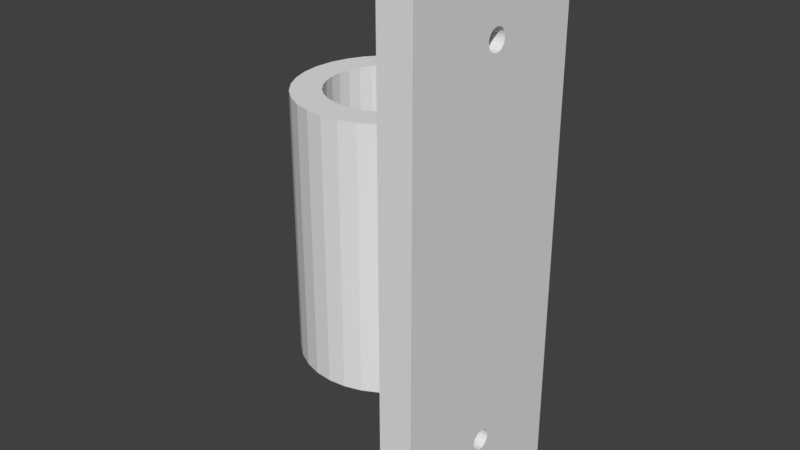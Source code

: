 # Source: Frame_2_camera_attachment.blend  (saved by Blender 2.79.0; exported with 4.5.12 LTS)
import bpy
from mathutils import Matrix  # noqa: F401  (used for matrix-valued properties, if any)

bpy.ops.wm.read_factory_settings(use_empty=True)
scene = bpy.context.scene
scene.name = 'Scene'

# ---- collections
col_collection_1 = bpy.data.collections.new('Collection 1'); scene.collection.children.link(col_collection_1)

# ---- world
world_world = bpy.data.worlds.new('World'); scene.world = world_world
world_world.color = (0.05088, 0.05088, 0.05088)
world_world.use_sun_shadow = False
world_world.sun_shadow_jitter_overblur = 0.0
world_world.cycles.sampling_method = 'MANUAL'

# ---- meshes
me_cylinder = bpy.data.meshes.new('Cylinder')
me_cylinder.from_pydata([(0.01, -0.6825, -1.269), (0.01, -1.033, -1.269), (0.193, -1.033, -0.8556), (-0.01, -0.6825, -1.269), (-0.01, -1.033, -1.269), (-0.193, -1.033, -0.8556), (-0.878, 1.204, -2.133), (-0.878, 1.204, 2.133), (-0.878, -1.203, -2.133), (-0.878, -1.203, 2.133), (-1.278, 1.204, -2.133), (-1.278, 1.204, 2.133), (-1.278, -1.203, -2.133), (-1.278, -1.203, 2.133), (-1.278, -0.1068, 1.453), (-0.878, -0.1068, 1.453), (-1.278, -0.002, 1.584), (-0.878, -0.002, 1.584), (-1.278, 0.02258, 1.582), (-0.878, 0.02258, 1.582), (-1.278, 0.04622, 1.578), (-0.878, 0.04622, 1.578), (-1.278, 0.1144, 1.468), (-0.878, 0.1144, 1.468), (-1.278, 0.1028, 1.453), (-0.878, 0.1028, 1.453), (-1.278, 0.1216, 1.484), (-0.878, 0.1216, 1.484), (-1.278, 0.0871, 1.441), (-0.878, 0.0871, 1.441), (-1.278, 0.02258, 1.418), (-0.878, 0.02258, 1.418), (-1.278, -0.002, 1.416), (-0.878, -0.002, 1.416), (-1.278, 0.04622, 1.422), (-0.878, 0.04622, 1.422), (-1.278, -0.1256, 1.516), (-0.878, -0.1256, 1.516), (-1.278, -0.072, 1.57), (-0.878, -0.072, 1.57), (-1.278, -0.128, 1.5), (-0.878, -0.128, 1.5), (-1.278, -0.1184, 1.532), (-0.878, -0.1184, 1.532), (-1.278, -0.02658, 1.418), (-0.878, -0.02658, 1.418), (-1.278, 0.0871, 1.559), (-0.878, 0.0871, 1.559), (-1.278, 0.068, 1.57), (-0.878, 0.068, 1.57), (-1.278, 0.1028, 1.547), (-0.878, 0.1028, 1.547), (-1.278, -0.1256, 1.484), (-0.878, -0.1256, 1.484), (-1.278, -0.072, 1.43), (-0.878, -0.072, 1.43), (-1.278, -0.0911, 1.441), (-0.878, -0.0911, 1.441), (-1.278, -0.1184, 1.468), (-0.878, -0.1184, 1.468), (-1.278, 0.124, 1.5), (-0.878, 0.124, 1.5), (-1.278, 0.068, 1.43), (-0.878, 0.068, 1.43), (-1.278, 0.1216, 1.516), (-0.878, 0.1216, 1.516), (-1.278, -0.0911, 1.559), (-0.878, -0.0911, 1.559), (-1.278, -0.05022, 1.422), (-0.878, -0.05022, 1.422), (-1.278, -0.1068, 1.547), (-0.878, -0.1068, 1.547), (-1.278, 0.1144, 1.532), (-0.878, 0.1144, 1.532), (-1.278, -0.05022, 1.578), (-0.878, -0.05022, 1.578), (-1.278, -0.02658, 1.582), (-0.878, -0.02658, 1.582), (-1.278, -0.1061, -1.547), (-0.878, -0.1061, -1.547), (-1.278, -0.001376, -1.416), (-0.878, -0.001376, -1.416), (-1.278, 0.0232, -1.418), (-0.878, 0.0232, -1.418), (-1.278, 0.04684, -1.423), (-0.878, 0.04684, -1.423), (-1.278, 0.115, -1.532), (-0.878, 0.115, -1.532), (-1.278, 0.1034, -1.547), (-0.878, 0.1034, -1.547), (-1.278, 0.1222, -1.517), (-0.878, 0.1222, -1.517), (-1.278, 0.08772, -1.56), (-0.878, 0.08772, -1.56), (-1.278, 0.02321, -1.583), (-0.878, 0.02321, -1.583), (-1.278, -0.001376, -1.584), (-0.878, -0.001376, -1.584), (-1.278, 0.04684, -1.578), (-0.878, 0.04684, -1.578), (-1.278, -0.125, -1.484), (-0.878, -0.125, -1.484), (-1.278, -0.07138, -1.43), (-0.878, -0.07138, -1.43), (-1.278, -0.1274, -1.5), (-0.878, -0.1274, -1.5), (-1.278, -0.1178, -1.468), (-0.878, -0.1178, -1.468), (-1.278, -0.02596, -1.583), (-0.878, -0.02596, -1.583), (-1.278, 0.08772, -1.441), (-0.878, 0.08772, -1.441), (-1.278, 0.06863, -1.43), (-0.878, 0.06863, -1.43), (-1.278, 0.1034, -1.454), (-0.878, 0.1034, -1.454), (-1.278, -0.125, -1.517), (-0.878, -0.125, -1.517), (-1.278, -0.07138, -1.57), (-0.878, -0.07138, -1.57), (-1.278, -0.09047, -1.56), (-0.878, -0.09047, -1.56), (-1.278, -0.1178, -1.532), (-0.878, -0.1178, -1.532), (-1.278, 0.1246, -1.5), (-0.878, 0.1246, -1.5), (-1.278, 0.06863, -1.57), (-0.878, 0.06863, -1.57), (-1.278, 0.1222, -1.484), (-0.878, 0.1222, -1.484), (-1.278, -0.09047, -1.441), (-0.878, -0.09047, -1.441), (-1.278, -0.04959, -1.578), (-0.878, -0.04959, -1.578), (-1.278, -0.1061, -1.454), (-0.878, -0.1061, -1.454), (-1.278, 0.115, -1.468), (-0.878, 0.115, -1.468), (-1.278, -0.04959, -1.423), (-0.878, -0.04959, -1.423), (-1.278, -0.02596, -1.418), (-0.878, -0.02596, -1.418), (0.0, 1.0, -1.0), (0.0, 1.0, 1.0), (0.1951, 0.9808, -1.0), (0.1951, 0.9808, 1.0), (0.3827, 0.9239, -1.0), (0.3827, 0.9239, 1.0), (0.5556, 0.8315, -1.0), (0.5556, 0.8315, 1.0), (0.7071, 0.7071, -1.0), (0.7071, 0.7071, 1.0), (0.8315, 0.5556, -1.0), (0.8315, 0.5556, 1.0), (0.9239, 0.3827, -1.0), (0.9239, 0.3827, 1.0), (0.9808, 0.1951, -1.0), (0.9808, 0.1951, 1.0), (1.0, 7.55e-08, -1.0), (1.0, 7.55e-08, 1.0), (0.9808, -0.1951, -1.0), (0.9808, -0.1951, 1.0), (0.9239, -0.3827, -1.0), (0.9239, -0.3827, 1.0), (0.8315, -0.5556, -1.0), (0.8315, -0.5556, 1.0), (0.7071, -0.7071, -1.0), (0.7071, -0.7071, 1.0), (0.5556, -0.8315, -1.0), (0.5556, -0.8315, 1.0), (0.3827, -0.9239, -1.0), (0.3827, -0.9239, 1.0), (0.1951, -0.9808, -1.0), (0.1951, -0.9808, 1.0), (-3.258e-07, -1.0, 1.0), (-0.1951, -0.9808, -1.0), (-0.1951, -0.9808, 1.0), (-0.3827, -0.9239, -1.0), (-0.3827, -0.9239, 1.0), (-0.5556, -0.8315, -1.0), (-0.5556, -0.8315, 1.0), (-0.7071, -0.7071, -1.0), (-0.7071, -0.7071, 1.0), (-0.8315, -0.5556, -1.0), (-0.8315, -0.5556, 1.0), (-0.8315, 0.5556, -1.0), (-0.8315, 0.5556, 1.0), (-0.7071, 0.7071, -1.0), (-0.7071, 0.7071, 1.0), (-0.5556, 0.8315, -1.0), (-0.5556, 0.8315, 1.0), (-0.3827, 0.9239, -1.0), (-0.3827, 0.9239, 1.0), (-0.1951, 0.9808, -1.0), (-0.1951, 0.9808, 1.0), (0.5575, -0.3725, 1.0), (0.5575, -0.3725, -1.0), (0.0, 0.6705, 1.0), (0.0, 0.6705, -1.0), (-0.1308, 0.6576, 1.0), (-0.1308, 0.6576, -1.0), (-0.2566, 0.6195, 1.0), (-0.2566, 0.6195, -1.0), (-0.6195, -0.2566, 1.0), (-0.6195, -0.2566, -1.0), (-0.5575, -0.3725, 1.0), (-0.5575, -0.3725, -1.0), (-0.6576, -0.1308, 1.0), (-0.6576, -0.1308, -1.0), (-0.4741, -0.4741, 1.0), (-0.4741, -0.4741, -1.0), (-0.1308, -0.6576, 1.0), (-0.1308, -0.6576, -1.0), (-2.185e-07, -0.6705, 1.0), (-2.185e-07, -0.6705, -1.0), (-0.2566, -0.6195, 1.0), (-0.2566, -0.6195, -1.0), (0.6576, 0.1308, 1.0), (0.6576, 0.1308, -1.0), (0.3725, 0.5575, 1.0), (0.3725, 0.5575, -1.0), (0.6705, 5.062e-08, 1.0), (0.6705, 5.062e-08, -1.0), (0.6195, 0.2566, 1.0), (0.6195, 0.2566, -1.0), (0.1308, -0.6576, 1.0), (0.1308, -0.6576, -1.0), (-0.4741, 0.4741, 1.0), (-0.4741, 0.4741, -1.0), (-0.3725, 0.5575, 1.0), (-0.3725, 0.5575, -1.0), (-0.5575, 0.3725, 1.0), (-0.5575, 0.3725, -1.0), (0.6576, -0.1308, 1.0), (0.6576, -0.1308, -1.0), (0.3725, -0.5575, 1.0), (0.3725, -0.5575, -1.0), (0.4741, -0.4741, 1.0), (0.4741, -0.4741, -1.0), (0.6195, -0.2566, 1.0), (0.6195, -0.2566, -1.0), (-0.6705, 6.474e-07, 1.0), (-0.6705, 6.474e-07, -1.0), (-0.3725, -0.5575, 1.0), (-0.3725, -0.5575, -1.0), (-0.6576, 0.1308, 1.0), (-0.6576, 0.1308, -1.0), (0.4741, 0.4741, 1.0), (0.4741, 0.4741, -1.0), (0.2566, -0.6195, 1.0), (0.2566, -0.6195, -1.0), (0.5575, 0.3725, 1.0), (0.5575, 0.3725, -1.0), (-0.6195, 0.2566, 1.0), (-0.6195, 0.2566, -1.0), (0.2566, 0.6195, 1.0), (0.2566, 0.6195, -1.0), (0.1308, 0.6576, 1.0), (0.1308, 0.6576, -1.0), (-0.07539, -0.9926, 0.1213), (-0.07539, -0.6631, 0.1213), (0.0, -1.0, 0.1313), (0.0, -0.6705, 0.1313), (-0.03843, -0.9962, 0.1288), (-0.03843, -0.6667, 0.1288), (-0.1638, -0.9839, -0.07296), (-0.1638, -0.6476, -0.07296), (-0.1393, -0.9863, -0.09287), (-0.1393, -0.655, -0.09287), (-0.182, -0.9821, -0.05026), (-0.182, -0.6421, -0.05026), (-0.1094, -0.9892, -0.1092), (-0.1094, -0.6597, -0.1092), (-6.419e-08, -1.0, -0.1313), (-6.419e-08, -0.6705, -0.1313), (0.03843, -0.9962, -0.1288), (0.03843, -0.6667, -0.1288), (-0.1308, -0.6576, -0.09751), (-0.03843, -0.9962, -0.1288), (-0.03843, -0.6667, -0.1288), (0.1932, -0.981, 0.02562), (0.1951, -0.9808, 0.01293), (0.1932, -0.6387, 0.02562), (0.1393, -0.9863, 0.09287), (0.1393, -0.655, 0.09287), (0.1094, -0.9892, 0.1092), (0.1094, -0.6597, 0.1092), (0.1308, -0.6576, 0.09751), (0.07539, -0.9926, -0.1213), (0.07539, -0.6631, -0.1213), (0.182, -0.9821, 0.05026), (0.182, -0.6421, 0.05026), (-0.1638, -0.9839, 0.07297), (-0.1638, -0.6476, 0.07297), (-0.1393, -0.9863, 0.09287), (-0.1393, -0.655, 0.09287), (0.03843, -0.9962, 0.1288), (0.03843, -0.6667, 0.1288), (-0.182, -0.9821, 0.05026), (-0.182, -0.6421, 0.05026), (-0.1308, -0.6576, 0.09751), (0.182, -0.9821, -0.05026), (0.182, -0.6421, -0.05026), (0.1932, -0.981, -0.02562), (0.1932, -0.6387, -0.02562), (0.1638, -0.9839, -0.07296), (0.1638, -0.6476, -0.07296), (0.197, -0.9802, 7.46e-08), (0.197, -0.6375, 8.459e-08), (0.1951, -0.9808, -0.01293), (-0.1932, -0.981, -0.02562), (-0.1932, -0.6387, -0.02562), (-0.1094, -0.9892, 0.1092), (-0.1094, -0.6597, 0.1092), (-0.07539, -0.9926, -0.1213), (-0.07539, -0.6631, -0.1213), (-0.197, -0.9802, 1.915e-07), (-0.197, -0.6375, 2.015e-07), (-0.1951, -0.9808, -0.01292), (0.1638, -0.9839, 0.07296), (0.1638, -0.6476, 0.07296), (0.1393, -0.9863, -0.09287), (0.1393, -0.655, -0.09287), (0.1308, -0.6576, -0.09751), (0.1094, -0.9892, -0.1092), (0.1094, -0.6597, -0.1092), (-0.1932, -0.981, 0.02562), (-0.1932, -0.6387, 0.02562), (0.07539, -0.9926, 0.1213), (0.07539, -0.6631, 0.1213), (-0.1951, -0.9808, 0.01292), (0.9839, 0.1638, -0.07296), (0.6476, 0.1638, -0.07296), (0.6705, -1.268e-07, 0.1313), (1.0, -1.124e-07, 0.1313), (0.6667, -0.03843, 0.1288), (0.9962, -0.03843, 0.1288), (0.6631, -0.07539, 0.1213), (0.9926, -0.07539, 0.1213), (0.6421, -0.182, -0.05026), (0.9821, -0.182, -0.05026), (0.6476, -0.1638, -0.07296), (0.9839, -0.1638, -0.07296), (0.981, -0.1932, -0.02562), (0.6387, -0.1932, -0.02562), (0.655, -0.1393, -0.09287), (0.9863, -0.1393, -0.09287), (0.9808, -0.1951, -0.01293), (0.6667, -0.03843, -0.1288), (0.9962, -0.03843, -0.1288), (0.6705, -1.91e-07, -0.1313), (1.0, -1.766e-07, -0.1313), (0.6631, -0.07539, -0.1213), (0.9926, -0.07539, -0.1213), (0.9808, 0.1951, 0.01293), (0.981, 0.1932, 0.02562), (0.6387, 0.1932, 0.02562), (0.6597, 0.1094, 0.1092), (0.6576, 0.1308, 0.09751), (0.9892, 0.1094, 0.1092), (0.9802, 0.197, 8.544e-08), (0.6375, 0.197, 9.543e-08), (0.9821, 0.182, 0.05026), (0.6421, 0.182, 0.05026), (0.9962, 0.03843, -0.1288), (0.6667, 0.03843, -0.1288), (0.655, -0.1393, 0.09287), (0.6576, -0.1308, 0.09751), (0.9863, -0.1393, 0.09287), (0.6597, -0.1094, 0.1092), (0.9892, -0.1094, 0.1092), (0.6476, -0.1638, 0.07297), (0.9839, -0.1638, 0.07297), (0.981, 0.1932, -0.02562), (0.6387, 0.1932, -0.02562), (0.6597, 0.1094, -0.1092), (0.9892, 0.1094, -0.1092), (0.6576, 0.1308, -0.09751), (0.9863, 0.1393, -0.09287), (0.655, 0.1393, -0.09287), (0.9821, 0.182, -0.05026), (0.6421, 0.182, -0.05026), (0.9808, 0.1951, -0.01293), (0.9802, -0.197, 2.023e-07), (0.6375, -0.197, 2.123e-07), (0.6597, -0.1094, -0.1092), (0.9892, -0.1094, -0.1092), (0.6387, -0.1932, 0.02562), (0.981, -0.1932, 0.02562), (0.6576, -0.1308, -0.09751), (0.9808, -0.1951, 0.01293), (0.9863, 0.1393, 0.09287), (0.655, 0.1393, 0.09287), (0.6631, 0.07539, -0.1213), (0.9926, 0.07539, -0.1213), (0.9839, 0.1638, 0.07296), (0.6476, 0.1638, 0.07296), (0.6421, -0.182, 0.05026), (0.9821, -0.182, 0.05026), (0.6631, 0.07539, 0.1213), (0.9926, 0.07539, 0.1213), (0.9962, 0.03843, 0.1288), (0.6667, 0.03843, 0.1288), (-0.878, 8.478e-07, 1.0), (-0.878, 8.478e-07, -1.0), (-0.878, -0.4685, -1.0), (-0.878, 0.4685, 1.0), (-0.878, 0.4685, -0.2985), (-0.878, -0.4685, 1.0), (-0.878, 0.4685, -1.0), (-0.193, -0.981, -0.8556), (-2.824e-07, -1.0, -0.8556), (0.1291, -0.6825, -1.0), (-0.1291, -0.6825, -1.0), (0.193, -0.981, -0.8556), (0.1291, -0.9873, -1.0), (-0.1291, -0.9873, -1.0)], [], [(0, 412, 415, 414, 2, 1), (1, 2, 5, 4), (4, 5, 410, 416, 413, 3), (3, 413, 412, 0), (1, 4, 3, 0), (5, 2, 414, 411, 410), (6, 407, 409, 404, 405, 8, 105, 101, 107, 135, 131, 103, 139, 141, 81, 83, 85, 113, 111, 115, 137, 129, 125), (8, 9, 13, 12), (12, 104, 116, 122, 78, 120, 118, 132, 108, 96, 94, 98, 126, 92, 88, 86, 90, 124, 10), (10, 11, 7, 6), (8, 12, 10, 6), (13, 9, 7, 11), (53, 52, 40, 41), (9, 41, 37, 43, 71, 67, 39, 75, 77, 17, 19, 21, 49, 47, 51, 73, 65, 61, 7), (57, 56, 14, 15), (15, 14, 58, 59), (65, 64, 60, 61), (37, 36, 42, 43), (41, 40, 36, 37), (71, 70, 66, 67), (17, 16, 18, 19), (31, 30, 32, 33), (51, 50, 72, 73), (33, 32, 44, 45), (19, 18, 20, 21), (67, 66, 38, 39), (63, 62, 34, 35), (39, 38, 74, 75), (55, 54, 56, 57), (49, 48, 46, 47), (73, 72, 64, 65), (69, 68, 54, 55), (29, 28, 62, 63), (23, 22, 24, 25), (77, 76, 16, 17), (43, 42, 70, 71), (61, 60, 26, 27), (59, 58, 52, 53), (35, 34, 30, 31), (21, 20, 48, 49), (75, 74, 76, 77), (45, 44, 68, 69), (27, 26, 22, 23), (47, 46, 50, 51), (25, 24, 28, 29), (11, 60, 64, 72, 50, 46, 48, 20, 18, 16, 76, 74, 38, 66, 70, 42, 36, 40, 13), (117, 116, 104, 105), (91, 87, 89, 93, 127, 99, 95, 97, 109, 133, 119, 121, 79, 123, 117, 105, 8, 6, 125), (121, 120, 78, 79), (79, 78, 122, 123), (129, 128, 124, 125), (101, 100, 106, 107), (105, 104, 100, 101), (135, 134, 130, 131), (81, 80, 82, 83), (95, 94, 96, 97), (115, 114, 136, 137), (97, 96, 108, 109), (83, 82, 84, 85), (131, 130, 102, 103), (127, 126, 98, 99), (103, 102, 138, 139), (119, 118, 120, 121), (113, 112, 110, 111), (137, 136, 128, 129), (133, 132, 118, 119), (93, 92, 126, 127), (87, 86, 88, 89), (141, 140, 80, 81), (107, 106, 134, 135), (125, 124, 90, 91), (123, 122, 116, 117), (99, 98, 94, 95), (85, 84, 112, 113), (139, 138, 140, 141), (109, 108, 132, 133), (91, 90, 86, 87), (111, 110, 114, 115), (89, 88, 92, 93), (10, 124, 128, 136, 114, 110, 112, 84, 82, 80, 140, 138, 102, 130, 134, 106, 100, 104, 12, 13, 40, 52, 58, 14, 56, 54, 68, 44, 32, 30, 34, 62, 28, 24, 22, 26, 60, 11), (142, 143, 145, 144), (144, 145, 147, 146), (146, 147, 149, 148), (148, 149, 151, 150), (150, 151, 153, 152), (152, 153, 155, 154), (154, 155, 157, 354, 360, 382, 156), (156, 382, 373, 380, 331, 378, 376, 394, 364, 351, 158), (158, 351, 349, 353, 386, 346, 342, 340, 343, 347, 160), (160, 347, 383, 390, 161, 163, 162), (162, 163, 165, 164), (164, 165, 167, 166), (166, 167, 169, 168), (168, 169, 171, 170), (170, 171, 173, 281, 307, 309, 172), (172, 309, 303, 301, 305, 321, 324, 288, 275, 273, 411, 414, 415), (175, 318, 316, 330, 176, 178, 177), (177, 178, 180, 179), (179, 180, 182, 181), (181, 182, 184, 183), (183, 184, 408, 405), (185, 186, 188, 187), (187, 188, 190, 189), (189, 190, 192, 191), (145, 143, 194, 192, 190, 188, 186, 406, 403, 241, 245, 253, 231, 227, 229, 201, 199, 197, 257, 255, 219, 247, 251, 223, 217, 221, 159, 157, 155, 153, 151, 149, 147), (191, 192, 194, 193), (193, 194, 143, 142), (142, 144, 146, 148, 150, 152, 154, 156, 158, 222, 218, 224, 252, 248, 220, 256, 258, 198, 200, 202, 230, 228, 232, 254, 246, 242, 404, 409, 185, 187, 189, 191, 193), (234, 389, 385, 352, 348, 350, 222), (238, 237, 195, 196), (196, 195, 239, 240), (246, 245, 241, 242), (218, 377, 379, 332, 381, 374, 361, 356, 363, 396, 392, 358, 217, 223, 224), (222, 350, 365, 393, 375, 377, 218), (252, 251, 247, 248), (198, 197, 199, 200), (212, 277, 272, 315, 279, 274, 214), (232, 231, 253, 254), (214, 274, 276, 289, 325, 323, 226), (200, 199, 201, 202), (248, 247, 219, 220), (244, 243, 215, 216), (159, 221, 233, 239, 195, 237, 235, 249, 225, 213, 211, 215, 243, 209, 205, 203, 207, 241, 403, 408, 184, 182, 180, 178, 176, 174, 173, 171, 169, 167, 165, 163, 161), (220, 219, 255, 256), (236, 235, 237, 238), (230, 229, 227, 228), (254, 253, 245, 246), (250, 249, 235, 236), (210, 209, 243, 244), (204, 203, 205, 206), (258, 257, 197, 198), (224, 223, 251, 252), (242, 241, 207, 208), (240, 239, 233, 367, 366, 371, 397, 387, 384, 344, 339, 341, 345, 389, 234), (216, 215, 211, 300, 295, 293, 299, 327, 317, 311, 270, 266, 268, 277, 212), (202, 201, 229, 230), (256, 255, 257, 258), (226, 323, 322, 306, 302, 304, 308, 282, 291, 320, 284, 287, 225, 249, 250), (208, 207, 203, 204), (228, 227, 231, 232), (206, 205, 209, 210), (304, 303, 309, 307, 308), (306, 305, 301, 302), (322, 321, 305, 306), (327, 326, 330, 316, 317), (282, 280, 290, 291), (308, 307, 281, 280, 282), (320, 319, 283, 284), (262, 261, 263, 264), (279, 278, 273, 274), (293, 292, 298, 299), (262, 264, 260, 313, 300, 211, 213), (274, 273, 275, 276), (264, 263, 259, 260), (284, 283, 285, 286, 287), (272, 271, 314, 315), (286, 285, 328, 329), (325, 324, 321, 322, 323), (313, 312, 294, 295, 300), (299, 298, 326, 327), (289, 288, 324, 325), (268, 267, 271, 272, 277), (261, 296, 328, 285, 283, 319, 290, 280, 281, 173, 174), (270, 269, 265, 266), (291, 290, 319, 320), (297, 296, 261, 262), (317, 316, 318, 310, 311), (287, 286, 329, 297, 262, 213, 225), (302, 301, 303, 304), (315, 314, 278, 279), (260, 259, 312, 313), (329, 328, 296, 297), (311, 310, 269, 270), (276, 275, 288, 289), (295, 294, 292, 293), (330, 326, 298, 292, 294, 312, 259, 263, 261, 174, 176), (266, 265, 267, 268), (374, 373, 382, 360, 361), (379, 378, 331, 332), (332, 331, 380, 381), (387, 388, 390, 383, 384), (356, 355, 362, 363), (361, 360, 354, 355, 356), (396, 395, 391, 392), (333, 334, 336, 335), (348, 349, 351, 350), (371, 372, 398, 397), (350, 351, 364, 365), (335, 336, 338, 337), (392, 391, 359, 357, 358), (385, 386, 353, 352), (358, 357, 399, 402, 333, 221, 217), (357, 359, 400, 399), (375, 376, 378, 379, 377), (369, 370, 368, 366, 367), (397, 398, 388, 387), (333, 335, 337, 369, 367, 233, 221), (393, 394, 376, 375), (345, 346, 386, 385, 389), (339, 340, 342, 341), (402, 401, 334, 333), (363, 362, 395, 396), (384, 383, 347, 343, 344), (381, 380, 373, 374), (334, 401, 400, 359, 391, 395, 362, 355, 354, 157, 159), (352, 353, 349, 348), (337, 338, 370, 369), (399, 400, 401, 402), (365, 364, 394, 393), (344, 343, 340, 339), (366, 368, 372, 371), (341, 342, 346, 345), (390, 388, 398, 372, 368, 370, 338, 336, 334, 159, 161), (409, 407, 406, 186, 185), (8, 405, 408, 403, 406, 407, 6, 7, 61, 27, 23, 25, 29, 63, 35, 31, 33, 45, 69, 55, 57, 15, 59, 53, 41, 9), (405, 404, 242, 208, 204, 206, 210, 244, 216, 212, 214, 226, 250, 236, 238, 196, 240, 234, 222, 158, 160, 162, 164, 166, 168, 170, 172, 415, 412, 413, 416, 175, 177, 179, 181, 183), (416, 410, 411, 273, 278, 314, 271, 267, 265, 269, 310, 318, 175)])
me_cylinder.use_remesh_preserve_volume = False
me_cylinder.use_remesh_preserve_attributes = False
me_cylinder.use_mirror_vertex_groups = False
me_cylinder.update()

# ---- objects
ob_cylinder = bpy.data.objects.new('Cylinder', me_cylinder)

# ---- transforms, parenting, visibility, modifiers, constraints
ob_cylinder.location = (0.0, 0.0, 0.0)
ob_cylinder.rotation_euler = (0.0, 0.0, 3.142)
ob_cylinder.scale = (10.0, 10.0, 15.0)
ob_cylinder.lineart.crease_threshold = 0.0

# ---- collection membership
col_collection_1.objects.link(ob_cylinder)

# ---- scene / render settings (as saved in the file)
scene.frame_start = 1; scene.frame_end = 250; scene.frame_set(1)
scene.render.engine = 'BLENDER_EEVEE_NEXT'
scene.render.resolution_percentage = 50
scene.render.dither_intensity = 0.0
scene.render.use_overwrite = False
scene.cycles.use_denoising = False
scene.cycles.samples = 128
scene.cycles.sampling_pattern = 'TABULATED_SOBOL'
scene.cycles.use_adaptive_sampling = False
scene.cycles.use_light_tree = False
scene.cycles.blur_glossy = 0.0
scene.cycles.sample_clamp_indirect = 0.0
scene.view_settings.view_transform = 'Standard'
bpy.context.view_layer.update()

# ---- added for rendering (the .blend has no active camera and no usable light): camera, sun
cam_auto = bpy.data.cameras.new('AutoCamera')
cam_auto.lens = 50.0
cam_auto.sensor_width = 36.0
cam_auto.clip_end = 1170.27
ob_auto_camera = bpy.data.objects.new('AutoCamera', cam_auto)
scene.collection.objects.link(ob_auto_camera)
ob_auto_camera.location = (68.0723, -80.0187, 53.3458)
ob_auto_camera.rotation_euler = (1.09748, -7.21219e-08, 0.694738)
scene.camera = ob_auto_camera
light_auto_sun = bpy.data.lights.new('AutoSun', 'SUN')
light_auto_sun.energy = 3.0
light_auto_sun.angle = 0.0523599
ob_auto_sun = bpy.data.objects.new('AutoSun', light_auto_sun)
scene.collection.objects.link(ob_auto_sun)
ob_auto_sun.rotation_euler = (0.872665, 0.174533, 0.523599)
bpy.context.view_layer.update()
